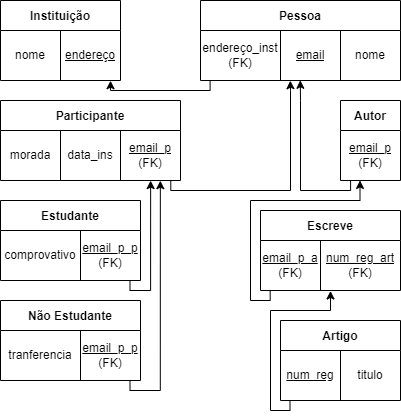

The diagram above was exported from draw.io. Its source (the exported page's mxGraphModel, read from the mxfile embedded in the PNG):
<mxGraphModel dx="1102" dy="857" grid="1" gridSize="10" guides="1" tooltips="1" connect="1" arrows="1" fold="1" page="1" pageScale="1" pageWidth="827" pageHeight="1169" math="0" shadow="0">
  <root>
    <mxCell id="0" />
    <mxCell id="1" parent="0" />
    <mxCell id="2TY1jZ7Vu1uRWHemr6RV-1" value="Instituição" style="shape=table;startSize=30;container=1;collapsible=0;childLayout=tableLayout;fontStyle=1;align=center;" parent="1" vertex="1">
      <mxGeometry x="40" y="40" width="120" height="80" as="geometry" />
    </mxCell>
    <mxCell id="2TY1jZ7Vu1uRWHemr6RV-2" value="" style="shape=tableRow;horizontal=0;startSize=0;swimlaneHead=0;swimlaneBody=0;top=0;left=0;bottom=0;right=0;collapsible=0;dropTarget=0;fillColor=none;points=[[0,0.5],[1,0.5]];portConstraint=eastwest;" parent="2TY1jZ7Vu1uRWHemr6RV-1" vertex="1">
      <mxGeometry y="30" width="120" height="50" as="geometry" />
    </mxCell>
    <mxCell id="2TY1jZ7Vu1uRWHemr6RV-3" value="nome" style="shape=partialRectangle;html=1;whiteSpace=wrap;connectable=0;fillColor=none;top=0;left=0;bottom=0;right=0;overflow=hidden;" parent="2TY1jZ7Vu1uRWHemr6RV-2" vertex="1">
      <mxGeometry width="60" height="50" as="geometry">
        <mxRectangle width="60" height="50" as="alternateBounds" />
      </mxGeometry>
    </mxCell>
    <mxCell id="2TY1jZ7Vu1uRWHemr6RV-4" value="&lt;u&gt;endereço&lt;/u&gt;" style="shape=partialRectangle;html=1;whiteSpace=wrap;connectable=0;fillColor=none;top=0;left=0;bottom=0;right=0;overflow=hidden;" parent="2TY1jZ7Vu1uRWHemr6RV-2" vertex="1">
      <mxGeometry x="60" width="60" height="50" as="geometry">
        <mxRectangle width="60" height="50" as="alternateBounds" />
      </mxGeometry>
    </mxCell>
    <mxCell id="2TY1jZ7Vu1uRWHemr6RV-6" value="Pessoa" style="shape=table;startSize=30;container=1;collapsible=0;childLayout=tableLayout;fontStyle=1;align=center;" parent="1" vertex="1">
      <mxGeometry x="240" y="40" width="200" height="80" as="geometry" />
    </mxCell>
    <mxCell id="2TY1jZ7Vu1uRWHemr6RV-7" value="" style="shape=tableRow;horizontal=0;startSize=0;swimlaneHead=0;swimlaneBody=0;top=0;left=0;bottom=0;right=0;collapsible=0;dropTarget=0;fillColor=none;points=[[0,0.5],[1,0.5]];portConstraint=eastwest;" parent="2TY1jZ7Vu1uRWHemr6RV-6" vertex="1">
      <mxGeometry y="30" width="200" height="50" as="geometry" />
    </mxCell>
    <mxCell id="2TY1jZ7Vu1uRWHemr6RV-10" value="endereço_inst&lt;br&gt;(FK)" style="shape=partialRectangle;html=1;whiteSpace=wrap;connectable=0;fillColor=none;top=0;left=0;bottom=0;right=0;overflow=hidden;" parent="2TY1jZ7Vu1uRWHemr6RV-7" vertex="1">
      <mxGeometry width="80" height="50" as="geometry">
        <mxRectangle width="80" height="50" as="alternateBounds" />
      </mxGeometry>
    </mxCell>
    <mxCell id="2TY1jZ7Vu1uRWHemr6RV-8" value="&lt;u&gt;email&lt;/u&gt;" style="shape=partialRectangle;html=1;whiteSpace=wrap;connectable=0;fillColor=none;top=0;left=0;bottom=0;right=0;overflow=hidden;" parent="2TY1jZ7Vu1uRWHemr6RV-7" vertex="1">
      <mxGeometry x="80" width="60" height="50" as="geometry">
        <mxRectangle width="60" height="50" as="alternateBounds" />
      </mxGeometry>
    </mxCell>
    <mxCell id="2TY1jZ7Vu1uRWHemr6RV-9" value="&lt;span&gt;nome&lt;/span&gt;" style="shape=partialRectangle;html=1;whiteSpace=wrap;connectable=0;fillColor=none;top=0;left=0;bottom=0;right=0;overflow=hidden;" parent="2TY1jZ7Vu1uRWHemr6RV-7" vertex="1">
      <mxGeometry x="140" width="60" height="50" as="geometry">
        <mxRectangle width="60" height="50" as="alternateBounds" />
      </mxGeometry>
    </mxCell>
    <mxCell id="2TY1jZ7Vu1uRWHemr6RV-11" value="" style="endArrow=classic;html=1;rounded=0;edgeStyle=orthogonalEdgeStyle;exitX=0.048;exitY=1;exitDx=0;exitDy=0;exitPerimeter=0;entryX=0.917;entryY=1.004;entryDx=0;entryDy=0;entryPerimeter=0;" parent="1" source="2TY1jZ7Vu1uRWHemr6RV-7" target="2TY1jZ7Vu1uRWHemr6RV-2" edge="1">
      <mxGeometry width="50" height="50" relative="1" as="geometry">
        <mxPoint x="250" y="200" as="sourcePoint" />
        <mxPoint x="150" y="120" as="targetPoint" />
      </mxGeometry>
    </mxCell>
    <mxCell id="2TY1jZ7Vu1uRWHemr6RV-12" value="Autor" style="shape=table;startSize=30;container=1;collapsible=0;childLayout=tableLayout;fontStyle=1;align=center;" parent="1" vertex="1">
      <mxGeometry x="380" y="140" width="60" height="80" as="geometry" />
    </mxCell>
    <mxCell id="2TY1jZ7Vu1uRWHemr6RV-13" value="" style="shape=tableRow;horizontal=0;startSize=0;swimlaneHead=0;swimlaneBody=0;top=0;left=0;bottom=0;right=0;collapsible=0;dropTarget=0;fillColor=none;points=[[0,0.5],[1,0.5]];portConstraint=eastwest;" parent="2TY1jZ7Vu1uRWHemr6RV-12" vertex="1">
      <mxGeometry y="30" width="60" height="50" as="geometry" />
    </mxCell>
    <mxCell id="2TY1jZ7Vu1uRWHemr6RV-15" value="&lt;u&gt;email_p&lt;/u&gt;&lt;br&gt;(FK)" style="shape=partialRectangle;html=1;whiteSpace=wrap;connectable=0;fillColor=none;top=0;left=0;bottom=0;right=0;overflow=hidden;" parent="2TY1jZ7Vu1uRWHemr6RV-13" vertex="1">
      <mxGeometry width="60" height="50" as="geometry">
        <mxRectangle width="60" height="50" as="alternateBounds" />
      </mxGeometry>
    </mxCell>
    <mxCell id="2TY1jZ7Vu1uRWHemr6RV-17" value="Escreve" style="shape=table;startSize=30;container=1;collapsible=0;childLayout=tableLayout;fontStyle=1;align=center;" parent="1" vertex="1">
      <mxGeometry x="300" y="250" width="140" height="80" as="geometry" />
    </mxCell>
    <mxCell id="2TY1jZ7Vu1uRWHemr6RV-18" value="" style="shape=tableRow;horizontal=0;startSize=0;swimlaneHead=0;swimlaneBody=0;top=0;left=0;bottom=0;right=0;collapsible=0;dropTarget=0;fillColor=none;points=[[0,0.5],[1,0.5]];portConstraint=eastwest;" parent="2TY1jZ7Vu1uRWHemr6RV-17" vertex="1">
      <mxGeometry y="30" width="140" height="50" as="geometry" />
    </mxCell>
    <mxCell id="2TY1jZ7Vu1uRWHemr6RV-19" value="&lt;u&gt;email_p_a&lt;/u&gt;&lt;br&gt;(FK)" style="shape=partialRectangle;html=1;whiteSpace=wrap;connectable=0;fillColor=none;top=0;left=0;bottom=0;right=0;overflow=hidden;" parent="2TY1jZ7Vu1uRWHemr6RV-18" vertex="1">
      <mxGeometry width="60" height="50" as="geometry">
        <mxRectangle width="60" height="50" as="alternateBounds" />
      </mxGeometry>
    </mxCell>
    <mxCell id="2TY1jZ7Vu1uRWHemr6RV-20" value="&lt;u&gt;num_reg_art&lt;/u&gt;&lt;br&gt;(FK)" style="shape=partialRectangle;html=1;whiteSpace=wrap;connectable=0;fillColor=none;top=0;left=0;bottom=0;right=0;overflow=hidden;" parent="2TY1jZ7Vu1uRWHemr6RV-18" vertex="1">
      <mxGeometry x="60" width="80" height="50" as="geometry">
        <mxRectangle width="80" height="50" as="alternateBounds" />
      </mxGeometry>
    </mxCell>
    <mxCell id="2TY1jZ7Vu1uRWHemr6RV-21" value="" style="endArrow=classic;html=1;rounded=0;edgeStyle=orthogonalEdgeStyle;exitX=0.168;exitY=0.999;exitDx=0;exitDy=0;exitPerimeter=0;entryX=0.499;entryY=0.996;entryDx=0;entryDy=0;entryPerimeter=0;" parent="1" source="2TY1jZ7Vu1uRWHemr6RV-13" target="2TY1jZ7Vu1uRWHemr6RV-7" edge="1">
      <mxGeometry width="50" height="50" relative="1" as="geometry">
        <mxPoint x="320.0000000000001" y="259.8299999999999" as="sourcePoint" />
        <mxPoint x="340" y="130" as="targetPoint" />
        <Array as="points">
          <mxPoint x="390" y="230" />
          <mxPoint x="340" y="230" />
          <mxPoint x="340" y="140" />
        </Array>
      </mxGeometry>
    </mxCell>
    <mxCell id="2TY1jZ7Vu1uRWHemr6RV-23" value="" style="endArrow=classic;html=1;rounded=0;edgeStyle=orthogonalEdgeStyle;exitX=0.069;exitY=0.992;exitDx=0;exitDy=0;exitPerimeter=0;entryX=0.325;entryY=0.999;entryDx=0;entryDy=0;entryPerimeter=0;" parent="1" source="2TY1jZ7Vu1uRWHemr6RV-18" target="2TY1jZ7Vu1uRWHemr6RV-13" edge="1">
      <mxGeometry width="50" height="50" relative="1" as="geometry">
        <mxPoint x="310" y="380" as="sourcePoint" />
        <mxPoint x="340" y="260" as="targetPoint" />
        <Array as="points">
          <mxPoint x="310" y="340" />
          <mxPoint x="290" y="340" />
          <mxPoint x="290" y="240" />
          <mxPoint x="400" y="240" />
          <mxPoint x="400" y="220" />
        </Array>
      </mxGeometry>
    </mxCell>
    <mxCell id="2TY1jZ7Vu1uRWHemr6RV-24" value="Artigo" style="shape=table;startSize=30;container=1;collapsible=0;childLayout=tableLayout;fontStyle=1;align=center;" parent="1" vertex="1">
      <mxGeometry x="320" y="360" width="120" height="80" as="geometry" />
    </mxCell>
    <mxCell id="2TY1jZ7Vu1uRWHemr6RV-25" value="" style="shape=tableRow;horizontal=0;startSize=0;swimlaneHead=0;swimlaneBody=0;top=0;left=0;bottom=0;right=0;collapsible=0;dropTarget=0;fillColor=none;points=[[0,0.5],[1,0.5]];portConstraint=eastwest;" parent="2TY1jZ7Vu1uRWHemr6RV-24" vertex="1">
      <mxGeometry y="30" width="120" height="50" as="geometry" />
    </mxCell>
    <mxCell id="2TY1jZ7Vu1uRWHemr6RV-26" value="&lt;u&gt;num_reg&lt;/u&gt;" style="shape=partialRectangle;html=1;whiteSpace=wrap;connectable=0;fillColor=none;top=0;left=0;bottom=0;right=0;overflow=hidden;" parent="2TY1jZ7Vu1uRWHemr6RV-25" vertex="1">
      <mxGeometry width="60" height="50" as="geometry">
        <mxRectangle width="60" height="50" as="alternateBounds" />
      </mxGeometry>
    </mxCell>
    <mxCell id="2TY1jZ7Vu1uRWHemr6RV-27" value="&lt;span&gt;titulo&lt;/span&gt;" style="shape=partialRectangle;html=1;whiteSpace=wrap;connectable=0;fillColor=none;top=0;left=0;bottom=0;right=0;overflow=hidden;" parent="2TY1jZ7Vu1uRWHemr6RV-25" vertex="1">
      <mxGeometry x="60" width="60" height="50" as="geometry">
        <mxRectangle width="60" height="50" as="alternateBounds" />
      </mxGeometry>
    </mxCell>
    <mxCell id="2TY1jZ7Vu1uRWHemr6RV-28" value="" style="endArrow=classic;html=1;rounded=0;edgeStyle=orthogonalEdgeStyle;exitX=0.079;exitY=1.001;exitDx=0;exitDy=0;exitPerimeter=0;entryX=0.5;entryY=1.009;entryDx=0;entryDy=0;entryPerimeter=0;" parent="1" source="2TY1jZ7Vu1uRWHemr6RV-25" target="2TY1jZ7Vu1uRWHemr6RV-18" edge="1">
      <mxGeometry width="50" height="50" relative="1" as="geometry">
        <mxPoint x="329.6600000000001" y="489.70000000000005" as="sourcePoint" />
        <mxPoint x="359.56000000000006" y="370" as="targetPoint" />
        <Array as="points">
          <mxPoint x="330" y="450" />
          <mxPoint x="310" y="450" />
          <mxPoint x="310" y="350" />
          <mxPoint x="370" y="350" />
        </Array>
      </mxGeometry>
    </mxCell>
    <mxCell id="2TY1jZ7Vu1uRWHemr6RV-29" value="Participante" style="shape=table;startSize=30;container=1;collapsible=0;childLayout=tableLayout;fontStyle=1;align=center;" parent="1" vertex="1">
      <mxGeometry x="40" y="140" width="180" height="80" as="geometry" />
    </mxCell>
    <mxCell id="2TY1jZ7Vu1uRWHemr6RV-30" value="" style="shape=tableRow;horizontal=0;startSize=0;swimlaneHead=0;swimlaneBody=0;top=0;left=0;bottom=0;right=0;collapsible=0;dropTarget=0;fillColor=none;points=[[0,0.5],[1,0.5]];portConstraint=eastwest;" parent="2TY1jZ7Vu1uRWHemr6RV-29" vertex="1">
      <mxGeometry y="30" width="180" height="50" as="geometry" />
    </mxCell>
    <mxCell id="2TY1jZ7Vu1uRWHemr6RV-34" value="morada" style="shape=partialRectangle;html=1;whiteSpace=wrap;connectable=0;fillColor=none;top=0;left=0;bottom=0;right=0;overflow=hidden;" parent="2TY1jZ7Vu1uRWHemr6RV-30" vertex="1">
      <mxGeometry width="60" height="50" as="geometry">
        <mxRectangle width="60" height="50" as="alternateBounds" />
      </mxGeometry>
    </mxCell>
    <mxCell id="2TY1jZ7Vu1uRWHemr6RV-31" value="&lt;span&gt;data_ins&lt;/span&gt;" style="shape=partialRectangle;html=1;whiteSpace=wrap;connectable=0;fillColor=none;top=0;left=0;bottom=0;right=0;overflow=hidden;" parent="2TY1jZ7Vu1uRWHemr6RV-30" vertex="1">
      <mxGeometry x="60" width="60" height="50" as="geometry">
        <mxRectangle width="60" height="50" as="alternateBounds" />
      </mxGeometry>
    </mxCell>
    <mxCell id="2TY1jZ7Vu1uRWHemr6RV-32" value="&lt;u&gt;email_p&lt;/u&gt;&lt;br&gt;(FK)" style="shape=partialRectangle;html=1;whiteSpace=wrap;connectable=0;fillColor=none;top=0;left=0;bottom=0;right=0;overflow=hidden;" parent="2TY1jZ7Vu1uRWHemr6RV-30" vertex="1">
      <mxGeometry x="120" width="60" height="50" as="geometry">
        <mxRectangle width="60" height="50" as="alternateBounds" />
      </mxGeometry>
    </mxCell>
    <mxCell id="2TY1jZ7Vu1uRWHemr6RV-33" value="" style="endArrow=classic;html=1;rounded=0;edgeStyle=orthogonalEdgeStyle;exitX=0.946;exitY=0.99;exitDx=0;exitDy=0;exitPerimeter=0;entryX=0.449;entryY=1.004;entryDx=0;entryDy=0;entryPerimeter=0;" parent="1" source="2TY1jZ7Vu1uRWHemr6RV-30" target="2TY1jZ7Vu1uRWHemr6RV-7" edge="1">
      <mxGeometry width="50" height="50" relative="1" as="geometry">
        <mxPoint x="150" y="250" as="sourcePoint" />
        <mxPoint x="300" y="140" as="targetPoint" />
        <Array as="points">
          <mxPoint x="210" y="230" />
          <mxPoint x="330" y="230" />
          <mxPoint x="330" y="130" />
        </Array>
      </mxGeometry>
    </mxCell>
    <mxCell id="2TY1jZ7Vu1uRWHemr6RV-35" value="Estudante" style="shape=table;startSize=30;container=1;collapsible=0;childLayout=tableLayout;fontStyle=1;align=center;" parent="1" vertex="1">
      <mxGeometry x="40" y="240" width="140" height="80" as="geometry" />
    </mxCell>
    <mxCell id="2TY1jZ7Vu1uRWHemr6RV-36" value="" style="shape=tableRow;horizontal=0;startSize=0;swimlaneHead=0;swimlaneBody=0;top=0;left=0;bottom=0;right=0;collapsible=0;dropTarget=0;fillColor=none;points=[[0,0.5],[1,0.5]];portConstraint=eastwest;" parent="2TY1jZ7Vu1uRWHemr6RV-35" vertex="1">
      <mxGeometry y="30" width="140" height="50" as="geometry" />
    </mxCell>
    <mxCell id="2TY1jZ7Vu1uRWHemr6RV-37" value="comprovativo" style="shape=partialRectangle;html=1;whiteSpace=wrap;connectable=0;fillColor=none;top=0;left=0;bottom=0;right=0;overflow=hidden;" parent="2TY1jZ7Vu1uRWHemr6RV-36" vertex="1">
      <mxGeometry width="80" height="50" as="geometry">
        <mxRectangle width="80" height="50" as="alternateBounds" />
      </mxGeometry>
    </mxCell>
    <mxCell id="2TY1jZ7Vu1uRWHemr6RV-39" value="&lt;u&gt;email_p_p&lt;/u&gt;&lt;br&gt;(FK)" style="shape=partialRectangle;html=1;whiteSpace=wrap;connectable=0;fillColor=none;top=0;left=0;bottom=0;right=0;overflow=hidden;" parent="2TY1jZ7Vu1uRWHemr6RV-36" vertex="1">
      <mxGeometry x="80" width="60" height="50" as="geometry">
        <mxRectangle width="60" height="50" as="alternateBounds" />
      </mxGeometry>
    </mxCell>
    <mxCell id="2TY1jZ7Vu1uRWHemr6RV-40" value="" style="endArrow=classic;html=1;rounded=0;edgeStyle=orthogonalEdgeStyle;exitX=0.925;exitY=1.005;exitDx=0;exitDy=0;exitPerimeter=0;entryX=0.834;entryY=1.002;entryDx=0;entryDy=0;entryPerimeter=0;" parent="1" source="2TY1jZ7Vu1uRWHemr6RV-36" target="2TY1jZ7Vu1uRWHemr6RV-30" edge="1">
      <mxGeometry width="50" height="50" relative="1" as="geometry">
        <mxPoint x="130" y="340" as="sourcePoint" />
        <mxPoint x="190" y="230" as="targetPoint" />
        <Array as="points">
          <mxPoint x="170" y="330" />
          <mxPoint x="190" y="330" />
        </Array>
      </mxGeometry>
    </mxCell>
    <mxCell id="2TY1jZ7Vu1uRWHemr6RV-41" value="Não Estudante" style="shape=table;startSize=30;container=1;collapsible=0;childLayout=tableLayout;fontStyle=1;align=center;" parent="1" vertex="1">
      <mxGeometry x="40" y="340" width="140" height="80" as="geometry" />
    </mxCell>
    <mxCell id="2TY1jZ7Vu1uRWHemr6RV-42" value="" style="shape=tableRow;horizontal=0;startSize=0;swimlaneHead=0;swimlaneBody=0;top=0;left=0;bottom=0;right=0;collapsible=0;dropTarget=0;fillColor=none;points=[[0,0.5],[1,0.5]];portConstraint=eastwest;" parent="2TY1jZ7Vu1uRWHemr6RV-41" vertex="1">
      <mxGeometry y="30" width="140" height="50" as="geometry" />
    </mxCell>
    <mxCell id="2TY1jZ7Vu1uRWHemr6RV-43" value="tranferencia" style="shape=partialRectangle;html=1;whiteSpace=wrap;connectable=0;fillColor=none;top=0;left=0;bottom=0;right=0;overflow=hidden;" parent="2TY1jZ7Vu1uRWHemr6RV-42" vertex="1">
      <mxGeometry width="80" height="50" as="geometry">
        <mxRectangle width="80" height="50" as="alternateBounds" />
      </mxGeometry>
    </mxCell>
    <mxCell id="2TY1jZ7Vu1uRWHemr6RV-44" value="&lt;u&gt;email_p_p&lt;/u&gt;&lt;br&gt;(FK)" style="shape=partialRectangle;html=1;whiteSpace=wrap;connectable=0;fillColor=none;top=0;left=0;bottom=0;right=0;overflow=hidden;" parent="2TY1jZ7Vu1uRWHemr6RV-42" vertex="1">
      <mxGeometry x="80" width="60" height="50" as="geometry">
        <mxRectangle width="60" height="50" as="alternateBounds" />
      </mxGeometry>
    </mxCell>
    <mxCell id="2TY1jZ7Vu1uRWHemr6RV-45" value="" style="endArrow=classic;html=1;rounded=0;edgeStyle=orthogonalEdgeStyle;exitX=0.925;exitY=1.005;exitDx=0;exitDy=0;exitPerimeter=0;entryX=0.888;entryY=1.004;entryDx=0;entryDy=0;entryPerimeter=0;" parent="1" source="2TY1jZ7Vu1uRWHemr6RV-42" target="2TY1jZ7Vu1uRWHemr6RV-30" edge="1">
      <mxGeometry width="50" height="50" relative="1" as="geometry">
        <mxPoint x="130" y="440" as="sourcePoint" />
        <mxPoint x="190.12" y="320.1" as="targetPoint" />
        <Array as="points">
          <mxPoint x="170" y="430" />
          <mxPoint x="200" y="430" />
        </Array>
      </mxGeometry>
    </mxCell>
  </root>
</mxGraphModel>